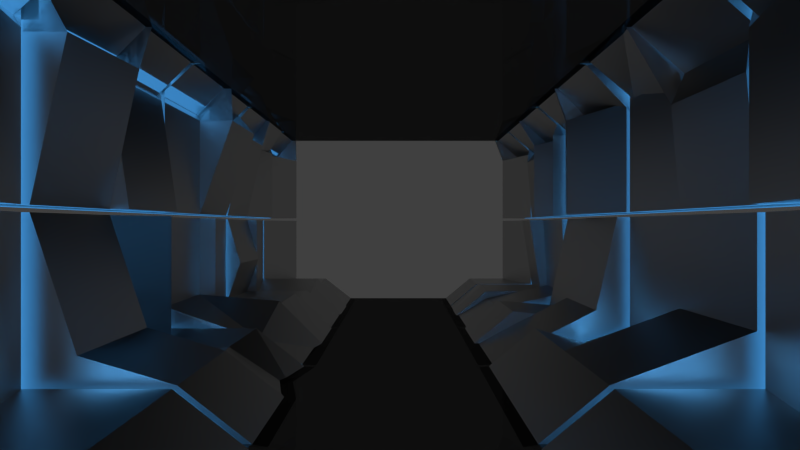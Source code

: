 # Source: map_classic_angled_td.blend  (saved by Blender 2.76.0; exported with 4.5.12 LTS)
import bpy
from mathutils import Matrix  # noqa: F401  (used for matrix-valued properties, if any)

bpy.ops.wm.read_factory_settings(use_empty=True)
scene = bpy.context.scene
scene.name = 'Scene'

# ---- collections
col_collection_1 = bpy.data.collections.new('Collection 1'); scene.collection.children.link(col_collection_1)

# ---- materials (node trees are filled in below, after node groups)
mat_material_001 = bpy.data.materials.new('Material.001')
mat_material_001.alpha_threshold = 0.0
mat_material_001.roughness = 0.5
mat_material_002 = bpy.data.materials.new('Material.002')
mat_material_002.alpha_threshold = 0.0
mat_material_002.roughness = 0.5
mat_material_002.line_color = (0.0, 0.0, 0.0, 1.0)
mat_material = bpy.data.materials.new('Material')
mat_material.alpha_threshold = 0.0
mat_material.roughness = 0.5
mat_material.line_color = (0.0, 0.0, 0.0, 1.0)

# ---- material node trees
mat_material_001.use_nodes = True; mat_material_001.node_tree.nodes.clear()
_N = mat_material_001.node_tree.nodes; _L = mat_material_001.node_tree.links
n0 = _N.new('ShaderNodeOutputMaterial'); n0.name = 'Material Output'; n0.location = (300, 300)
n1 = _N.new('ShaderNodeBsdfGlass'); n1.name = 'Glass BSDF'; n1.location = (10, 300)
n1.distribution = 'GGX'
n1.inputs[0].default_value = (0.1626, 0.1626, 0.1626, 1.0)
n1.inputs[2].default_value = 1.45
_L.new(n1.outputs[0], n0.inputs[0])
n0.is_active_output = True
mat_material_002.use_nodes = True; mat_material_002.node_tree.nodes.clear()
_N = mat_material_002.node_tree.nodes; _L = mat_material_002.node_tree.links
n0 = _N.new('ShaderNodeOutputMaterial'); n0.name = 'Material Output'; n0.location = (300, 300)
n0.width = 120
n1 = _N.new('ShaderNodeEmission'); n1.name = 'Emission'; n1.location = (10, 300)
n1.inputs[0].default_value = (0.07528, 0.4108, 0.9699, 1.0)
_L.new(n1.outputs[0], n0.inputs[0])
n0.is_active_output = True
mat_material.use_nodes = True; mat_material.node_tree.nodes.clear()
_N = mat_material.node_tree.nodes; _L = mat_material.node_tree.links
n0 = _N.new('ShaderNodeOutputMaterial'); n0.name = 'Material Output'; n0.location = (300, 300)
n1 = _N.new('ShaderNodeBsdfAnisotropic'); n1.name = 'Glossy BSDF'; n1.location = (10, 300)
n1.distribution = 'ASHIKHMIN_SHIRLEY'
n1.inputs[1].default_value = 0.4472
_L.new(n1.outputs[0], n0.inputs[0])
n0.is_active_output = True

# ---- world
world_world = bpy.data.worlds.new('World'); scene.world = world_world
world_world.color = (0.05088, 0.05088, 0.05088)
world_world.use_sun_shadow = False
world_world.sun_shadow_jitter_overblur = 0.0
world_world.cycles.sampling_method = 'MANUAL'
world_world.cycles.sample_map_resolution = 256

# ---- cameras
cam_camera = bpy.data.cameras.new('Camera')
cam_camera.clip_end = 100.0
cam_camera.lens = 32.63
cam_camera.sensor_width = 32.0
cam_camera.sensor_height = 18.0
cam_camera.ortho_scale = 7.314
cam_camera.dof.focus_distance = 0.0

# ---- lights
light_sun_001 = bpy.data.lights.new('Sun.001', 'SUN')
light_sun_001.color = (0.05666, 0.3013, 0.6738)
light_sun_001.transmission_factor = 0.0
light_sun_001.angle = 0.1993
light_sun_001.energy = 2.5
light_sun_001.shadow_buffer_clip_start = 0.5
light_sun_001.shadow_soft_size = 0.1
light_sun_001.shadow_cascade_max_distance = 1000.0
light_sun_001.cycles.max_bounces = 256
light_sun_001.cycles.use_multiple_importance_sampling = False

# ---- meshes
me_plane = bpy.data.meshes.new('Plane')
me_plane.from_pydata([(-1.882, -1.0, -0.5288), (1.361, -1.0, -0.5289), (-1.882, 1.0, -0.5288), (1.361, 1.0, -0.5289), (-1.882, 1.0, -0.5288), (1.361, 1.0, -0.5289), (-1.882, -1.0, -0.5288), (1.361, -1.0, -0.5289), (-1.882, -1.0, 0.5288), (1.361, -1.0, 0.5289), (-1.882, 1.0, 0.5288), (1.361, 1.0, 0.5289), (-1.882, 1.0, 0.5288), (1.361, 1.0, 0.5289), (-1.882, -1.0, 0.5288), (1.361, -1.0, 0.5289)], [], [(0, 1, 3, 2), (4, 6, 7, 5), (8, 10, 11, 9), (12, 13, 15, 14)])
me_plane.materials.append(mat_material_001)
me_plane.use_remesh_preserve_volume = False
me_plane.use_remesh_preserve_attributes = False
me_plane.use_mirror_vertex_groups = False
me_plane.update()
me_cube_001 = bpy.data.meshes.new('Cube.001')
me_cube_001.from_pydata([(-17.27, -5.114, -3.054), (-17.27, -3.114, -3.054), (7.562, -3.114, -3.054), (7.562, -5.114, -3.054), (-17.27, -5.114, -2.713), (-17.27, -3.114, -2.713), (7.562, -3.114, -2.713), (7.562, -5.114, -2.713), (-17.27, -5.89, -3.054), (7.562, -5.89, -3.054), (-17.27, -5.89, -2.713), (7.562, -5.89, -2.713), (-17.27, -5.114, -0.008874), (7.562, -5.114, -0.008874), (-17.27, -5.89, -0.008874), (7.562, -5.89, -0.008874), (-17.27, 5.114, -3.054), (-17.27, 3.114, -3.054), (7.562, 3.114, -3.054), (7.562, 5.114, -3.054), (-17.27, 5.114, -2.713), (-17.27, 3.114, -2.713), (7.562, 3.114, -2.713), (7.562, 5.114, -2.713), (-17.27, 5.89, -3.054), (7.562, 5.89, -3.054), (-17.27, 5.89, -2.713), (7.562, 5.89, -2.713), (-17.27, 5.114, -0.008874), (7.562, 5.114, -0.008874), (-17.27, 5.89, -0.008874), (7.562, 5.89, -0.008874), (-17.27, -5.114, 3.508), (-17.27, -4.805, 3.508), (7.562, -4.805, 3.508), (7.562, -5.114, 3.508), (-17.27, -5.114, 2.713), (-17.27, -4.805, 2.713), (7.562, -4.805, 2.713), (7.562, -5.114, 2.713), (-17.27, -5.89, 3.508), (7.562, -5.89, 3.508), (-17.27, -5.89, 2.713), (7.562, -5.89, 2.713), (-17.27, -5.114, 0.008874), (7.562, -5.114, 0.008874), (-17.27, -5.89, 0.008874), (7.562, -5.89, 0.008874), (-17.27, 5.114, 3.508), (-17.27, 4.966, 3.508), (7.562, 4.966, 3.508), (7.562, 5.114, 3.508), (-17.27, 5.114, 2.713), (-17.27, 4.966, 2.713), (7.562, 4.966, 2.713), (7.562, 5.114, 2.713), (-17.27, 5.89, 3.508), (7.562, 5.89, 3.508), (-17.27, 5.89, 2.713), (7.562, 5.89, 2.713), (-17.27, 5.114, 0.008874), (7.562, 5.114, 0.008874), (-17.27, 5.89, 0.008874), (7.562, 5.89, 0.008874)], [], [(4, 5, 1, 0), (5, 6, 2, 1), (6, 7, 3, 2), (0, 3, 9, 8), (0, 1, 2, 3), (7, 6, 5, 4), (11, 10, 8, 9), (11, 9, 3, 7), (13, 15, 11, 7), (8, 10, 4, 0), (13, 12, 14, 15), (4, 10, 14, 12), (7, 4, 12, 13), (15, 14, 10, 11), (20, 16, 17, 21), (21, 17, 18, 22), (22, 18, 19, 23), (16, 24, 25, 19), (16, 19, 18, 17), (23, 20, 21, 22), (27, 25, 24, 26), (27, 23, 19, 25), (29, 23, 27, 31), (24, 16, 20, 26), (29, 31, 30, 28), (20, 28, 30, 26), (23, 29, 28, 20), (31, 27, 26, 30), (36, 32, 33, 37), (37, 33, 34, 38), (38, 34, 35, 39), (32, 40, 41, 35), (32, 35, 34, 33), (39, 36, 37, 38), (43, 41, 40, 42), (43, 39, 35, 41), (45, 39, 43, 47), (40, 32, 36, 42), (45, 47, 46, 44), (36, 44, 46, 42), (39, 45, 44, 36), (47, 43, 42, 46), (52, 53, 49, 48), (53, 54, 50, 49), (54, 55, 51, 50), (48, 51, 57, 56), (48, 49, 50, 51), (55, 54, 53, 52), (59, 58, 56, 57), (59, 57, 51, 55), (61, 63, 59, 55), (56, 58, 52, 48), (61, 60, 62, 63), (52, 58, 62, 60), (55, 52, 60, 61), (63, 62, 58, 59)])
me_cube_001.materials.append(mat_material_002)
me_cube_001.use_remesh_preserve_volume = False
me_cube_001.use_remesh_preserve_attributes = False
me_cube_001.use_mirror_vertex_groups = False
me_cube_001.update()
me_cube = bpy.data.meshes.new('Cube')
me_cube.from_pydata([(-0.1235, -1.761, -3.361), (-0.1235, -4.931, -3.361), (-3.183, -4.931, -3.361), (-3.183, -1.761, -3.361), (-0.1235, -2.931, -2.397), (-0.1235, -4.931, -2.397), (-3.183, -4.465, -2.397), (-3.183, -2.931, -2.397), (-0.1235, -5.959, -3.361), (-3.183, -5.959, -3.361), (-0.1235, -5.959, -2.397), (-3.183, -5.959, -2.397), (-0.1235, -4.931, -0.05027), (-3.183, -4.465, -0.05027), (-0.1235, -5.959, -0.05027), (-3.183, -5.959, -0.05027), (0.1235, -1.761, -3.361), (0.1235, -4.931, -3.361), (3.183, -4.931, -3.361), (3.183, -1.761, -3.361), (0.1235, -2.931, -2.397), (0.1235, -4.931, -1.665), (3.183, -4.931, -1.665), (3.183, -2.931, -2.397), (0.1235, -5.959, -3.361), (3.183, -5.959, -3.361), (0.1235, -5.959, -2.397), (3.183, -5.959, -2.397), (0.1235, -4.931, -0.05027), (3.183, -4.931, -0.05027), (0.1235, -5.959, -0.05027), (3.183, -5.959, -0.05027), (-0.1235, 1.7, -3.361), (-0.1235, 4.931, -3.361), (-3.183, 4.931, -3.361), (-3.183, 1.7, -3.361), (-0.1235, 2.931, -2.397), (-0.1235, 4.931, -2.397), (-3.183, 4.355, -2.397), (-3.183, 2.931, -2.397), (-0.1235, 5.959, -3.361), (-3.183, 5.959, -3.361), (-0.1235, 5.959, -2.397), (-3.183, 5.959, -2.397), (-0.1235, 4.931, -0.05027), (-3.183, 4.355, -0.05027), (-0.1235, 5.959, -0.05027), (-3.183, 5.959, -0.05027), (0.1235, 1.7, -3.361), (0.1235, 4.931, -3.361), (3.183, 4.931, -3.361), (3.183, 1.7, -3.361), (0.1235, 2.931, -2.397), (0.1235, 4.285, -1.997), (3.183, 4.285, -1.997), (3.183, 2.931, -2.397), (0.1235, 5.959, -3.361), (3.183, 5.959, -3.361), (0.1235, 5.959, -2.397), (3.183, 5.959, -2.397), (0.1235, 4.931, -0.05027), (3.183, 4.931, -0.05027), (0.1235, 5.959, -0.05027), (3.183, 5.959, -0.05027), (-0.1235, -3.911, 3.361), (-0.1235, -4.931, 3.361), (-3.183, -4.931, 3.361), (-3.183, -3.911, 3.361), (-0.1235, -5.015, 2.397), (-0.1235, -4.715, 2.397), (-3.183, -4.119, 2.397), (-3.183, -5.015, 2.397), (-0.1235, -5.959, 3.361), (-3.183, -5.959, 3.361), (-0.1235, -5.959, 2.397), (-3.183, -5.959, 2.397), (-0.1235, -4.715, 0.05027), (-3.183, -4.119, 0.05027), (-0.1235, -5.959, 0.05027), (-3.183, -5.959, 0.05027), (0.1235, -3.911, 3.361), (0.1235, -4.931, 3.361), (3.183, -4.931, 3.361), (3.183, -3.911, 3.361), (0.1235, -5.015, 2.397), (0.1235, -4.783, 1.857), (3.183, -4.783, 1.857), (3.183, -5.015, 2.397), (0.1235, -5.959, 3.361), (3.183, -5.959, 3.361), (0.1235, -5.959, 2.397), (3.183, -5.959, 2.397), (0.1235, -4.931, 0.05027), (3.183, -4.931, 0.05027), (0.1235, -5.959, 0.05027), (3.183, -5.959, 0.05027), (-0.1235, 4.149, 3.361), (-0.1235, 4.931, 3.361), (-3.183, 4.931, 3.361), (-3.183, 4.149, 3.361), (-0.132, 5.026, 2.558), (-0.1235, 4.931, 2.397), (-3.183, 4.355, 2.397), (-3.175, 5.026, 2.237), (-0.1235, 5.959, 3.361), (-3.183, 5.959, 3.361), (-0.1235, 5.959, 2.397), (-3.183, 5.959, 2.397), (-0.1235, 4.931, 0.05027), (-3.183, 4.355, 0.05027), (-0.1235, 5.959, 0.05027), (-3.183, 5.959, 0.05027), (0.1235, 4.149, 3.361), (0.1235, 4.931, 3.361), (3.183, 4.931, 3.361), (3.183, 4.149, 3.361), (0.1235, 5.026, 2.397), (0.1235, 4.418, 2.397), (3.183, 4.418, 2.48), (3.183, 5.026, 2.48), (0.1235, 5.959, 3.361), (3.183, 5.959, 3.361), (0.1235, 5.959, 2.397), (3.183, 5.959, 2.397), (0.1235, 4.931, 0.05027), (3.183, 4.931, 0.05027), (0.1235, 5.959, 0.05027), (3.183, 5.959, 0.05027), (6.243, -1.761, -3.361), (6.243, -4.931, -3.361), (3.183, -4.931, -3.361), (3.183, -1.761, -3.361), (6.243, -2.931, -2.397), (6.243, -4.931, -2.397), (3.183, -4.931, -2.397), (3.183, -2.931, -2.397), (6.243, -5.959, -3.361), (3.183, -5.959, -3.361), (6.243, -5.959, -2.397), (3.183, -5.959, -2.397), (6.243, -4.931, -0.05027), (3.183, -4.931, -0.05027), (6.243, -5.959, -0.05027), (3.183, -5.959, -0.05027), (6.49, -1.761, -3.361), (6.49, -4.931, -3.361), (9.549, -4.931, -3.361), (9.549, -1.761, -3.361), (6.49, -2.931, -2.727), (6.49, -4.28, -2.045), (9.549, -4.28, -2.045), (9.549, -2.931, -2.727), (6.49, -5.959, -3.361), (9.549, -5.959, -3.361), (6.49, -5.959, -2.397), (9.549, -5.959, -2.397), (6.49, -4.732, -0.05027), (9.549, -4.732, -0.05027), (6.49, -5.959, -0.05027), (9.549, -5.959, -0.05027), (6.243, 1.709, -3.361), (6.243, 4.931, -3.361), (3.183, 4.931, -3.361), (3.183, 1.709, -3.361), (6.243, 2.931, -2.397), (6.243, 4.931, -2.397), (3.183, 4.931, -2.397), (3.183, 2.931, -2.397), (6.243, 5.959, -3.361), (3.183, 5.959, -3.361), (6.243, 5.959, -2.397), (3.183, 5.959, -2.397), (6.243, 4.931, -0.05027), (3.183, 4.931, -0.05027), (6.243, 5.959, -0.05027), (3.183, 5.959, -0.05027), (6.49, 1.7, -3.361), (6.49, 4.931, -3.361), (9.549, 4.931, -3.361), (9.549, 1.7, -3.361), (6.514, 2.931, -2.667), (6.49, 4.931, -1.965), (9.549, 4.931, -1.965), (9.526, 2.931, -2.128), (6.49, 5.959, -3.361), (9.549, 5.959, -3.361), (6.49, 5.959, -2.397), (9.549, 5.959, -2.397), (6.49, 4.931, -0.05027), (9.549, 4.931, -0.05027), (6.49, 5.959, -0.05027), (9.549, 5.959, -0.05027), (6.243, -3.911, 3.361), (6.243, -4.931, 3.361), (3.183, -4.931, 3.361), (3.183, -3.911, 3.361), (6.227, -5.015, 2.409), (6.243, -4.931, 2.397), (3.183, -4.931, 2.397), (3.199, -5.015, 1.972), (6.243, -5.959, 3.361), (3.183, -5.959, 3.361), (6.243, -5.959, 2.397), (3.183, -5.959, 2.397), (6.243, -4.931, 0.05027), (3.183, -4.931, 0.05027), (6.243, -5.959, 0.05027), (3.183, -5.959, 0.05027), (6.49, -3.911, 3.361), (6.49, -4.931, 3.361), (9.549, -4.931, 3.361), (9.549, -3.911, 3.361), (6.49, -5.015, 2.196), (6.49, -4.931, 2.397), (9.504, -4.274, 2.397), (9.549, -5.015, 2.196), (6.49, -5.959, 3.361), (9.549, -5.959, 3.361), (6.49, -5.959, 2.397), (9.549, -5.959, 2.397), (6.49, -4.931, 0.05027), (9.504, -4.274, 0.05027), (6.49, -5.959, 0.05027), (9.549, -5.959, 0.05027), (6.243, 4.149, 3.361), (6.243, 4.931, 3.361), (3.183, 4.931, 3.361), (3.183, 4.149, 3.361), (6.243, 5.026, 2.504), (6.243, 4.931, 2.397), (3.183, 4.931, 2.397), (3.183, 5.026, 2.504), (6.243, 5.959, 3.361), (3.183, 5.959, 3.361), (6.243, 5.959, 2.397), (3.183, 5.959, 2.397), (6.243, 4.596, 0.05027), (3.183, 4.596, 0.05027), (6.243, 5.959, 0.05027), (3.183, 5.959, 0.05027), (6.49, 4.149, 3.361), (6.49, 4.931, 3.361), (9.549, 4.931, 3.361), (9.549, 4.149, 3.361), (6.49, 5.026, 2.554), (6.49, 4.931, 2.397), (9.549, 4.931, 2.397), (9.549, 5.026, 2.554), (6.49, 5.959, 3.361), (9.549, 5.959, 3.361), (6.49, 5.959, 2.397), (9.549, 5.959, 2.397), (6.49, 4.931, 0.05027), (9.549, 4.931, 0.05027), (6.49, 5.959, 0.05027), (9.549, 5.959, 0.05027), (12.61, -1.761, -3.361), (12.61, -4.931, -3.361), (9.549, -4.931, -3.361), (9.549, -1.761, -3.361), (12.61, -2.931, -2.397), (12.61, -4.41, -2.527), (9.549, -4.41, -2.527), (9.549, -2.931, -2.397), (12.61, -5.959, -3.361), (9.549, -5.959, -3.361), (12.61, -5.959, -2.397), (9.549, -5.959, -2.397), (12.61, -4.931, -0.05027), (9.549, -4.931, -0.05027), (12.61, -5.959, -0.05027), (9.549, -5.959, -0.05027), (12.86, -1.761, -3.361), (12.86, -4.931, -3.361), (15.92, -4.931, -3.361), (15.92, -1.761, -3.361), (12.86, -2.931, -2.634), (12.86, -4.931, -2.193), (15.92, -4.931, -2.193), (15.92, -2.931, -2.634), (12.86, -5.959, -3.361), (15.92, -5.959, -3.361), (12.86, -5.959, -2.397), (15.92, -5.959, -2.397), (12.86, -4.813, -0.05027), (15.92, -4.813, -0.05027), (12.86, -5.959, -0.05027), (15.92, -5.959, -0.05027), (12.61, 1.7, -3.361), (12.61, 4.931, -3.361), (9.549, 4.931, -3.361), (9.549, 1.7, -3.361), (12.61, 2.931, -2.201), (12.61, 4.931, -2.397), (9.549, 4.539, -2.397), (9.549, 2.931, -2.201), (12.61, 5.959, -3.361), (9.549, 5.959, -3.361), (12.61, 5.959, -2.397), (9.549, 5.959, -2.397), (12.61, 4.931, -0.05027), (9.549, 4.539, -0.05027), (12.61, 5.959, -0.05027), (9.549, 5.959, -0.05027), (12.86, 1.7, -3.361), (12.86, 4.931, -3.361), (15.92, 4.931, -3.361), (15.92, 1.7, -3.361), (12.86, 2.931, -2.397), (12.86, 4.931, -2.397), (15.92, 4.931, -2.397), (15.92, 2.931, -2.397), (12.86, 5.959, -3.361), (15.92, 5.959, -3.361), (12.86, 5.959, -2.397), (15.92, 5.959, -2.397), (12.86, 4.931, -0.05027), (15.92, 4.931, -0.05027), (12.86, 5.959, -0.05027), (15.92, 5.959, -0.05027), (12.61, -3.911, 3.361), (12.61, -4.931, 3.361), (9.549, -4.931, 3.361), (9.549, -3.911, 3.361), (12.61, -5.015, 2.397), (12.61, -4.931, 2.397), (9.549, -4.246, 2.397), (9.549, -5.015, 2.397), (12.61, -5.959, 3.361), (9.549, -5.959, 3.361), (12.61, -5.959, 2.397), (9.549, -5.959, 2.397), (12.61, -4.931, 0.05027), (9.549, -4.246, 0.05027), (12.61, -5.959, 0.05027), (9.549, -5.959, 0.05027), (12.86, -3.911, 3.361), (12.86, -4.931, 3.361), (15.92, -4.931, 3.361), (15.92, -3.911, 3.361), (12.86, -5.015, 2.397), (12.86, -4.555, 2.397), (15.92, -4.508, 2.397), (15.92, -5.015, 2.397), (12.86, -5.959, 3.361), (15.92, -5.959, 3.361), (12.86, -5.959, 2.397), (15.92, -5.959, 2.397), (12.86, -4.555, 0.05027), (15.92, -4.508, 0.05027), (12.86, -5.959, 0.05027), (15.92, -5.959, 0.05027), (12.61, 4.149, 3.361), (12.61, 4.931, 3.361), (9.549, 4.931, 3.361), (9.549, 4.149, 3.361), (12.61, 5.156, 2.356), (12.61, 4.11, 2.397), (9.549, 4.11, 2.397), (9.549, 5.156, 2.356), (12.61, 5.959, 3.361), (9.549, 5.959, 3.361), (12.61, 5.959, 2.397), (9.549, 5.959, 2.397), (12.61, 4.931, 0.05027), (9.549, 4.931, 0.05027), (12.61, 5.959, 0.05027), (9.549, 5.959, 0.05027), (12.86, 4.149, 3.361), (12.86, 4.931, 3.361), (15.92, 4.931, 3.361), (15.92, 4.149, 3.361), (12.86, 5.026, 2.397), (12.86, 4.434, 2.397), (15.92, 4.434, 2.397), (15.92, 5.026, 2.397), (12.86, 5.959, 3.361), (15.92, 5.959, 3.361), (12.86, 5.959, 2.397), (15.92, 5.959, 2.397), (12.86, 4.931, 0.05027), (15.92, 4.931, 0.05027), (12.86, 5.959, 0.05027), (15.92, 5.959, 0.05027), (18.98, -1.761, -3.361), (18.98, -4.931, -3.361), (15.92, -4.931, -3.361), (15.92, -1.761, -3.361), (18.98, -2.931, -2.397), (18.98, -4.931, -2.397), (15.92, -4.728, -2.397), (15.92, -2.931, -2.397), (18.98, -5.959, -3.361), (15.92, -5.959, -3.361), (18.98, -5.959, -2.397), (15.92, -5.959, -2.397), (18.98, -4.567, -0.05027), (15.92, -4.364, -0.05027), (18.98, -5.959, -0.05027), (15.92, -5.959, -0.05027), (19.22, -1.761, -3.361), (19.22, -4.931, -3.361), (22.28, -4.931, -3.361), (22.28, -1.761, -3.361), (19.22, -2.931, -2.397), (19.22, -4.931, -2.397), (22.28, -4.272, -2.397), (22.28, -2.931, -2.397), (19.22, -5.959, -3.361), (22.28, -5.959, -3.361), (19.22, -5.959, -2.397), (22.28, -5.959, -2.397), (19.22, -4.931, -0.05027), (22.28, -4.272, -0.05027), (19.22, -5.959, -0.05027), (22.28, -5.959, -0.05027), (18.98, 1.7, -3.361), (18.98, 4.931, -3.361), (15.92, 4.931, -3.361), (15.92, 1.7, -3.361), (18.98, 2.931, -2.185), (18.98, 4.931, -2.185), (15.92, 4.623, -2.653), (15.92, 2.931, -2.653), (18.98, 5.959, -3.361), (15.92, 5.959, -3.361), (18.98, 5.959, -2.397), (15.92, 5.959, -2.397), (18.98, 4.931, -0.05027), (15.92, 4.623, -0.05027), (18.98, 5.959, -0.05027), (15.92, 5.959, -0.05027), (19.22, 1.7, -3.361), (19.22, 4.931, -3.361), (22.28, 4.931, -3.361), (22.28, 1.7, -3.361), (19.22, 2.931, -2.397), (19.22, 4.931, -2.397), (22.28, 4.121, -2.397), (22.28, 2.931, -2.397), (19.22, 5.959, -3.361), (22.28, 5.959, -3.361), (19.22, 5.959, -2.397), (22.28, 5.959, -2.397), (19.22, 4.931, -0.05027), (22.28, 4.121, -0.05027), (19.22, 5.959, -0.05027), (22.28, 5.959, -0.05027), (18.98, -3.911, 3.361), (18.98, -4.931, 3.361), (15.92, -4.931, 3.361), (15.92, -3.911, 3.361), (18.98, -5.015, 2.397), (18.98, -4.762, 2.074), (15.92, -4.762, 2.074), (15.92, -5.015, 2.397), (18.98, -5.959, 3.361), (15.92, -5.959, 3.361), (18.98, -5.959, 2.397), (15.92, -5.959, 2.397), (18.98, -4.931, 0.05027), (15.92, -4.931, 0.05027), (18.98, -5.959, 0.05027), (15.92, -5.959, 0.05027), (19.22, -3.911, 3.361), (19.22, -4.931, 3.361), (22.28, -4.931, 3.361), (22.28, -3.911, 3.361), (19.22, -5.015, 2.397), (19.22, -4.931, 2.397), (22.28, -4.272, 2.397), (22.28, -5.015, 2.397), (19.22, -5.959, 3.361), (22.28, -5.959, 3.361), (19.22, -5.959, 2.397), (22.28, -5.959, 2.397), (19.22, -4.931, 0.05027), (22.28, -4.272, 0.05027), (19.22, -5.959, 0.05027), (22.28, -5.959, 0.05027), (18.98, 4.149, 3.361), (18.98, 4.931, 3.361), (15.92, 4.931, 3.361), (15.92, 4.149, 3.361), (18.95, 5.026, 1.914), (18.98, 4.588, 2.397), (15.92, 4.931, 2.397), (15.94, 5.026, 2.481), (18.98, 5.959, 3.361), (15.92, 5.959, 3.361), (18.98, 5.959, 2.397), (15.92, 5.959, 2.397), (18.98, 4.588, 0.05027), (15.92, 4.931, 0.05027), (18.98, 5.959, 0.05027), (15.92, 5.959, 0.05027), (19.22, 4.149, 3.361), (19.22, 4.931, 3.361), (22.28, 4.931, 3.361), (22.28, 4.149, 3.361), (19.22, 5.026, 2.397), (19.22, 4.931, 2.397), (22.28, 4.121, 2.397), (22.28, 5.026, 2.397), (19.22, 5.959, 3.361), (22.28, 5.959, 3.361), (19.22, 5.959, 2.397), (22.28, 5.959, 2.397), (19.22, 4.931, 0.05027), (22.28, 4.121, 0.05027), (19.22, 5.959, 0.05027), (22.28, 5.959, 0.05027), (4.68, 1.96, -3.361), (4.68, 4.931, -3.361), (4.68, 3.182, -2.553), (4.68, 4.284, -2.553), (4.68, 5.959, -3.361), (4.68, 5.959, -2.397), (4.68, 4.284, -0.05027), (4.68, 5.959, -0.05027), (12.86, 5.591, -1.333), (12.86, 4.563, -1.333), (15.92, 5.591, -1.333), (15.92, 4.563, -1.333), (6.222, -3.352, -3.651), (3.165, -3.352, -3.528), (6.261, -3.935, -2.688), (3.204, -3.935, -2.566), (14.39, -3.911, 3.361), (14.39, -4.931, 3.361), (14.39, -5.015, 2.439), (14.39, -5.116, 2.439), (14.39, -5.959, 3.361), (14.39, -5.959, 2.397), (14.39, -5.116, 0.05027), (14.39, -5.959, 0.05027), (17.45, -1.761, -3.361), (17.45, -4.931, -3.361), (17.45, -2.931, -2.295), (17.45, -4.931, -2.295), (17.45, -5.959, -3.361), (17.45, -5.959, -2.397), (17.45, -4.567, -0.05027), (17.45, -5.959, -0.05027)], [], [(0, 1, 2, 3), (4, 7, 6, 5), (0, 4, 5, 1), (8, 9, 2, 1), (2, 6, 7, 3), (4, 0, 3, 7), (8, 10, 11, 9), (1, 5, 10, 8), (9, 11, 6, 2), (12, 14, 10, 5), (12, 13, 15, 14), (14, 15, 11, 10), (15, 13, 6, 11), (5, 6, 13, 12), (16, 19, 18, 17), (20, 21, 22, 23), (16, 17, 21, 20), (24, 17, 18, 25), (18, 19, 23, 22), (20, 23, 19, 16), (24, 25, 27, 26), (17, 24, 26, 21), (25, 18, 22, 27), (28, 21, 26, 30), (28, 30, 31, 29), (30, 26, 27, 31), (31, 27, 22, 29), (21, 28, 29, 22), (32, 35, 34, 33), (36, 37, 38, 39), (32, 33, 37, 36), (40, 33, 34, 41), (34, 35, 39, 38), (36, 39, 35, 32), (40, 41, 43, 42), (33, 40, 42, 37), (41, 34, 38, 43), (44, 37, 42, 46), (44, 46, 47, 45), (46, 42, 43, 47), (47, 43, 38, 45), (37, 44, 45, 38), (48, 49, 50, 51), (52, 55, 54, 53), (48, 52, 53, 49), (56, 57, 50, 49), (50, 54, 55, 51), (52, 48, 51, 55), (56, 58, 59, 57), (49, 53, 58, 56), (57, 59, 54, 50), (60, 62, 58, 53), (60, 61, 63, 62), (62, 63, 59, 58), (63, 61, 54, 59), (53, 54, 61, 60), (64, 67, 66, 65), (68, 69, 70, 71), (64, 65, 69, 68), (72, 65, 66, 73), (66, 67, 71, 70), (68, 71, 67, 64), (72, 73, 75, 74), (65, 72, 74, 69), (73, 66, 70, 75), (76, 69, 74, 78), (76, 78, 79, 77), (78, 74, 75, 79), (79, 75, 70, 77), (69, 76, 77, 70), (80, 81, 82, 83), (84, 87, 86, 85), (80, 84, 85, 81), (88, 89, 82, 81), (82, 86, 87, 83), (84, 80, 83, 87), (88, 90, 91, 89), (81, 85, 90, 88), (89, 91, 86, 82), (92, 94, 90, 85), (92, 93, 95, 94), (94, 95, 91, 90), (95, 93, 86, 91), (85, 86, 93, 92), (96, 97, 98, 99), (100, 103, 102, 101), (96, 100, 101, 97), (104, 105, 98, 97), (98, 102, 103, 99), (100, 96, 99, 103), (104, 106, 107, 105), (97, 101, 106, 104), (105, 107, 102, 98), (108, 110, 106, 101), (108, 109, 111, 110), (110, 111, 107, 106), (111, 109, 102, 107), (101, 102, 109, 108), (112, 115, 114, 113), (116, 117, 118, 119), (112, 113, 117, 116), (120, 113, 114, 121), (114, 115, 119, 118), (116, 119, 115, 112), (120, 121, 123, 122), (113, 120, 122, 117), (121, 114, 118, 123), (124, 117, 122, 126), (124, 126, 127, 125), (126, 122, 123, 127), (127, 123, 118, 125), (117, 124, 125, 118), (524, 129, 130, 525), (526, 527, 134, 133), (524, 526, 133, 129), (136, 137, 130, 129), (525, 527, 135, 131), (132, 128, 131, 135), (136, 138, 139, 137), (129, 133, 138, 136), (137, 139, 134, 130), (140, 142, 138, 133), (140, 141, 143, 142), (142, 143, 139, 138), (143, 141, 134, 139), (133, 134, 141, 140), (144, 147, 146, 145), (148, 149, 150, 151), (144, 145, 149, 148), (152, 145, 146, 153), (146, 147, 151, 150), (148, 151, 147, 144), (152, 153, 155, 154), (145, 152, 154, 149), (153, 146, 150, 155), (156, 149, 154, 158), (156, 158, 159, 157), (158, 154, 155, 159), (159, 155, 150, 157), (149, 156, 157, 150), (512, 163, 162, 513), (514, 515, 166, 167), (160, 161, 165, 164), (516, 513, 162, 169), (162, 163, 167, 166), (514, 167, 163, 512), (516, 169, 171, 517), (161, 168, 170, 165), (169, 162, 166, 171), (172, 165, 170, 174), (518, 519, 175, 173), (519, 517, 171, 175), (175, 171, 166, 173), (515, 518, 173, 166), (176, 177, 178, 179), (180, 183, 182, 181), (176, 180, 181, 177), (184, 185, 178, 177), (178, 182, 183, 179), (180, 176, 179, 183), (184, 186, 187, 185), (177, 181, 186, 184), (185, 187, 182, 178), (188, 190, 186, 181), (188, 189, 191, 190), (190, 191, 187, 186), (191, 189, 182, 187), (181, 182, 189, 188), (192, 195, 194, 193), (196, 197, 198, 199), (192, 193, 197, 196), (200, 193, 194, 201), (194, 195, 199, 198), (196, 199, 195, 192), (200, 201, 203, 202), (193, 200, 202, 197), (201, 194, 198, 203), (204, 197, 202, 206), (204, 206, 207, 205), (206, 202, 203, 207), (207, 203, 198, 205), (197, 204, 205, 198), (208, 209, 210, 211), (212, 215, 214, 213), (208, 212, 213, 209), (216, 217, 210, 209), (210, 214, 215, 211), (212, 208, 211, 215), (216, 218, 219, 217), (209, 213, 218, 216), (217, 219, 214, 210), (220, 222, 218, 213), (220, 221, 223, 222), (222, 223, 219, 218), (223, 221, 214, 219), (213, 214, 221, 220), (224, 225, 226, 227), (228, 231, 230, 229), (224, 228, 229, 225), (232, 233, 226, 225), (226, 230, 231, 227), (228, 224, 227, 231), (232, 234, 235, 233), (225, 229, 234, 232), (233, 235, 230, 226), (236, 238, 234, 229), (236, 237, 239, 238), (238, 239, 235, 234), (239, 237, 230, 235), (229, 230, 237, 236), (240, 243, 242, 241), (244, 245, 246, 247), (240, 241, 245, 244), (248, 241, 242, 249), (242, 243, 247, 246), (244, 247, 243, 240), (248, 249, 251, 250), (241, 248, 250, 245), (249, 242, 246, 251), (252, 245, 250, 254), (252, 254, 255, 253), (254, 250, 251, 255), (255, 251, 246, 253), (245, 252, 253, 246), (256, 257, 258, 259), (260, 263, 262, 261), (256, 260, 261, 257), (264, 265, 258, 257), (258, 262, 263, 259), (260, 256, 259, 263), (264, 266, 267, 265), (257, 261, 266, 264), (265, 267, 262, 258), (268, 270, 266, 261), (268, 269, 271, 270), (270, 271, 267, 266), (271, 269, 262, 267), (261, 262, 269, 268), (272, 275, 274, 273), (276, 277, 278, 279), (272, 273, 277, 276), (280, 273, 274, 281), (274, 275, 279, 278), (276, 279, 275, 272), (280, 281, 283, 282), (273, 280, 282, 277), (281, 274, 278, 283), (284, 277, 282, 286), (284, 286, 287, 285), (286, 282, 283, 287), (287, 283, 278, 285), (277, 284, 285, 278), (288, 291, 290, 289), (292, 293, 294, 295), (288, 289, 293, 292), (296, 289, 290, 297), (290, 291, 295, 294), (292, 295, 291, 288), (296, 297, 299, 298), (289, 296, 298, 293), (297, 290, 294, 299), (300, 293, 298, 302), (300, 302, 303, 301), (302, 298, 299, 303), (303, 299, 294, 301), (293, 300, 301, 294), (304, 305, 306, 307), (308, 311, 310, 309), (304, 308, 309, 305), (312, 313, 306, 305), (306, 310, 311, 307), (308, 304, 307, 311), (312, 314, 315, 313), (305, 309, 314, 312), (313, 315, 310, 306), (521, 520, 314, 309), (316, 317, 319, 318), (520, 522, 315, 314), (522, 523, 310, 315), (521, 523, 317, 316), (320, 323, 322, 321), (324, 325, 326, 327), (320, 321, 325, 324), (328, 321, 322, 329), (322, 323, 327, 326), (324, 327, 323, 320), (328, 329, 331, 330), (321, 328, 330, 325), (329, 322, 326, 331), (332, 325, 330, 334), (332, 334, 335, 333), (334, 330, 331, 335), (335, 331, 326, 333), (325, 332, 333, 326), (528, 529, 338, 339), (530, 343, 342, 531), (336, 340, 341, 337), (532, 345, 338, 529), (338, 342, 343, 339), (530, 528, 339, 343), (532, 533, 347, 345), (337, 341, 346, 344), (345, 347, 342, 338), (348, 350, 346, 341), (534, 349, 351, 535), (535, 351, 347, 533), (351, 349, 342, 347), (531, 342, 349, 534), (352, 353, 354, 355), (356, 359, 358, 357), (352, 356, 357, 353), (360, 361, 354, 353), (354, 358, 359, 355), (356, 352, 355, 359), (360, 362, 363, 361), (353, 357, 362, 360), (361, 363, 358, 354), (364, 366, 362, 357), (364, 365, 367, 366), (366, 367, 363, 362), (367, 365, 358, 363), (357, 358, 365, 364), (368, 371, 370, 369), (372, 373, 374, 375), (368, 369, 373, 372), (376, 369, 370, 377), (370, 371, 375, 374), (372, 375, 371, 368), (376, 377, 379, 378), (369, 376, 378, 373), (377, 370, 374, 379), (380, 373, 378, 382), (380, 382, 383, 381), (382, 378, 379, 383), (383, 379, 374, 381), (373, 380, 381, 374), (536, 537, 386, 387), (538, 391, 390, 539), (384, 388, 389, 385), (540, 393, 386, 537), (386, 390, 391, 387), (538, 536, 387, 391), (540, 541, 395, 393), (385, 389, 394, 392), (393, 395, 390, 386), (396, 398, 394, 389), (542, 397, 399, 543), (543, 399, 395, 541), (399, 397, 390, 395), (539, 390, 397, 542), (400, 403, 402, 401), (404, 405, 406, 407), (400, 401, 405, 404), (408, 401, 402, 409), (402, 403, 407, 406), (404, 407, 403, 400), (408, 409, 411, 410), (401, 408, 410, 405), (409, 402, 406, 411), (412, 405, 410, 414), (412, 414, 415, 413), (414, 410, 411, 415), (415, 411, 406, 413), (405, 412, 413, 406), (416, 419, 418, 417), (420, 421, 422, 423), (416, 417, 421, 420), (424, 417, 418, 425), (418, 419, 423, 422), (420, 423, 419, 416), (424, 425, 427, 426), (417, 424, 426, 421), (425, 418, 422, 427), (428, 421, 426, 430), (428, 430, 431, 429), (430, 426, 427, 431), (431, 427, 422, 429), (421, 428, 429, 422), (432, 433, 434, 435), (436, 439, 438, 437), (432, 436, 437, 433), (440, 441, 434, 433), (434, 438, 439, 435), (436, 432, 435, 439), (440, 442, 443, 441), (433, 437, 442, 440), (441, 443, 438, 434), (444, 446, 442, 437), (444, 445, 447, 446), (446, 447, 443, 442), (447, 445, 438, 443), (437, 438, 445, 444), (448, 451, 450, 449), (452, 453, 454, 455), (448, 449, 453, 452), (456, 449, 450, 457), (450, 451, 455, 454), (452, 455, 451, 448), (456, 457, 459, 458), (449, 456, 458, 453), (457, 450, 454, 459), (460, 453, 458, 462), (460, 462, 463, 461), (462, 458, 459, 463), (463, 459, 454, 461), (453, 460, 461, 454), (464, 465, 466, 467), (468, 471, 470, 469), (464, 468, 469, 465), (472, 473, 466, 465), (466, 470, 471, 467), (468, 464, 467, 471), (472, 474, 475, 473), (465, 469, 474, 472), (473, 475, 470, 466), (476, 478, 474, 469), (476, 477, 479, 478), (478, 479, 475, 474), (479, 477, 470, 475), (469, 470, 477, 476), (480, 481, 482, 483), (484, 487, 486, 485), (480, 484, 485, 481), (488, 489, 482, 481), (482, 486, 487, 483), (484, 480, 483, 487), (488, 490, 491, 489), (481, 485, 490, 488), (489, 491, 486, 482), (492, 494, 490, 485), (492, 493, 495, 494), (494, 495, 491, 490), (495, 493, 486, 491), (485, 486, 493, 492), (496, 499, 498, 497), (500, 501, 502, 503), (496, 497, 501, 500), (504, 497, 498, 505), (498, 499, 503, 502), (500, 503, 499, 496), (504, 505, 507, 506), (497, 504, 506, 501), (505, 498, 502, 507), (508, 501, 506, 510), (508, 510, 511, 509), (510, 506, 507, 511), (511, 507, 502, 509), (501, 508, 509, 502), (165, 172, 518, 515), (174, 170, 517, 519), (172, 174, 519, 518), (168, 516, 517, 170), (164, 514, 512, 160), (168, 161, 513, 516), (164, 165, 515, 514), (160, 512, 513, 161), (309, 310, 523, 521), (319, 317, 523, 522), (318, 319, 522, 520), (316, 318, 520, 521), (130, 134, 527, 525), (128, 132, 526, 524), (132, 135, 527, 526), (128, 524, 525, 131), (341, 531, 534, 348), (350, 535, 533, 346), (348, 534, 535, 350), (344, 346, 533, 532), (340, 336, 528, 530), (344, 532, 529, 337), (340, 530, 531, 341), (336, 337, 529, 528), (389, 539, 542, 396), (398, 543, 541, 394), (396, 542, 543, 398), (392, 394, 541, 540), (388, 384, 536, 538), (392, 540, 537, 385), (388, 538, 539, 389), (384, 385, 537, 536)])
me_cube.materials.append(mat_material)
me_cube.use_remesh_preserve_volume = False
me_cube.use_remesh_preserve_attributes = False
me_cube.use_mirror_vertex_groups = False
me_cube.update()

# ---- objects
ob_sun = bpy.data.objects.new('Sun', light_sun_001)
ob_plane = bpy.data.objects.new('Plane', me_plane)
ob_cube_001 = bpy.data.objects.new('Cube.001', me_cube_001)
ob_cube = bpy.data.objects.new('Cube', me_cube)
ob_camera = bpy.data.objects.new('Camera', cam_camera)

# ---- transforms, parenting, visibility, modifiers, constraints
ob_sun.location = (8.115, 0.0, 4.891)
ob_sun.rotation_euler = (2.153, -3.302, 1.642)
ob_sun.lineart.crease_threshold = 0.0
ob_plane.location = (-2.849, 0.0, 2.871)
ob_plane.scale = (7.84, 6.048, 6.048)
ob_plane.hide_viewport = True
ob_plane.lineart.crease_threshold = 0.0
ob_cube_001.location = (0.0, 0.0, 2.714)
ob_cube_001.visible_camera = False
ob_cube_001.lineart.crease_threshold = 0.0
ob_cube.location = (4.629, 0.0, 2.867)
ob_cube.rotation_euler = (0.0, 0.0, 3.142)
ob_cube.lock_rotations_4d = False
ob_cube.empty_display_type = 'ARROWS'
ob_cube.lineart.crease_threshold = 0.0
ob_camera.location = (15.56, 0.09234, 2.641)
ob_camera.rotation_euler = (1.571, 0.0, 1.571)
ob_camera.lock_rotations_4d = False
ob_camera.empty_display_type = 'ARROWS'
ob_camera.color = (0.0, 0.0, 0.0, 0.0)
ob_camera.display_type = 'WIRE'
ob_camera.lineart.crease_threshold = 0.0

# ---- collection membership
col_collection_1.objects.link(ob_sun)
col_collection_1.objects.link(ob_plane)
col_collection_1.objects.link(ob_cube_001)
col_collection_1.objects.link(ob_cube)
col_collection_1.objects.link(ob_camera)

# ---- scene / render settings (as saved in the file)
scene.camera = ob_camera
scene.frame_start = 1; scene.frame_end = 250; scene.frame_set(1)
scene.render.engine = 'CYCLES'
scene.render.image_settings.compression = 90
scene.render.resolution_percentage = 50
scene.render.dither_intensity = 0.0
scene.render.film_transparent = True
scene.render.use_border = True
scene.render.bake_margin = 2
scene.render.bake_bias = 0.0
scene.cycles.use_denoising = False
scene.cycles.samples = 200
scene.cycles.sampling_pattern = 'TABULATED_SOBOL'
scene.cycles.light_sampling_threshold = 0.0
scene.cycles.use_adaptive_sampling = False
scene.cycles.use_light_tree = False
scene.cycles.caustics_reflective = False
scene.cycles.caustics_refractive = False
scene.cycles.blur_glossy = 0.0
scene.cycles.volume_bounces = 1
scene.cycles.pixel_filter_type = 'GAUSSIAN'
scene.cycles.sample_clamp_indirect = 0.0
scene.view_settings.view_transform = 'Standard'
bpy.context.view_layer.update()
